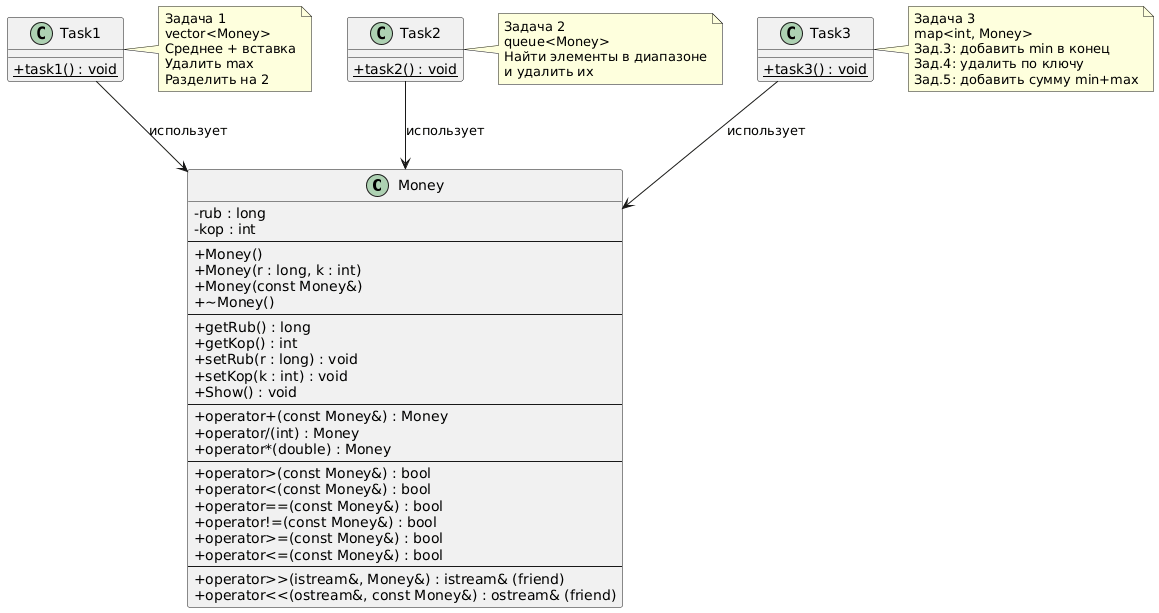

The diagram above was rendered by PlantUML. Its source (embedded in the PNG):
@startuml
skinparam classAttributeIconSize 0
skinparam backgroundColor #FFFFFF

' ========== КЛАСС MONEY ==========
class Money {
    - rub : long
    - kop : int
    --
    + Money()
    + Money(r : long, k : int)
    + Money(const Money&)
    + ~Money()
    --
    + getRub() : long
    + getKop() : int
    + setRub(r : long) : void
    + setKop(k : int) : void
    + Show() : void
    --
    + operator+(const Money&) : Money
    + operator/(int) : Money
    + operator*(double) : Money
    --
    + operator>(const Money&) : bool
    + operator<(const Money&) : bool
    + operator==(const Money&) : bool
    + operator!=(const Money&) : bool
    + operator>=(const Money&) : bool
    + operator<=(const Money&) : bool
    --
    + operator>>(istream&, Money&) : istream& (friend)
    + operator<<(ostream&, const Money&) : ostream& (friend)
}

' ========== ФУНКЦИИ ЗАДАЧ ==========
class Task1 {
    + {static} task1() : void
}

class Task2 {
    + {static} task2() : void
}

class Task3 {
    + {static} task3() : void
}

' ========== ПРИМЕЧАНИЯ ==========
note right of Task1 : Задача 1\nvector<Money>\nСреднее + вставка\nУдалить max\nРазделить на 2

note right of Task2 : Задача 2\nqueue<Money>\nНайти элементы в диапазоне\nи удалить их

note right of Task3 : Задача 3\nmap<int, Money>\nЗад.3: добавить min в конец\nЗад.4: удалить по ключу\nЗад.5: добавить сумму min+max

' ========== СВЯЗИ ==========
Task1 --> Money : использует
Task2 --> Money : использует
Task3 --> Money : использует
@enduml